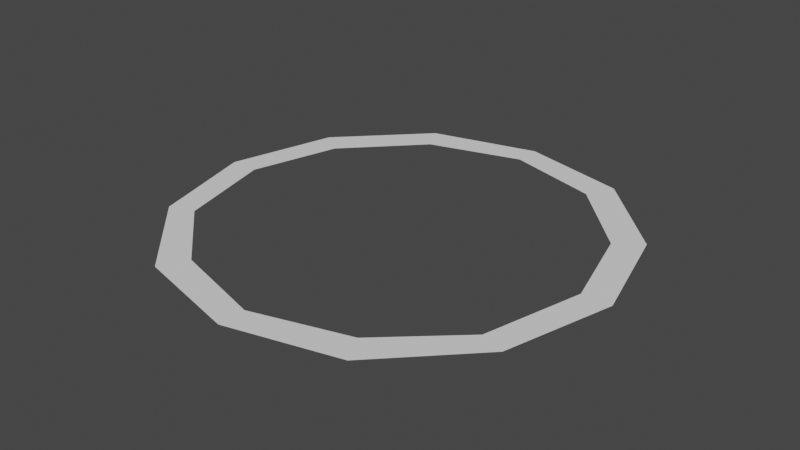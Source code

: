 # Source: SelectionCircle.blend  (saved by Blender 2.93.21; exported with 4.5.12 LTS)
import bpy
from mathutils import Matrix  # noqa: F401  (used for matrix-valued properties, if any)

bpy.ops.wm.read_factory_settings(use_empty=True)
scene = bpy.context.scene
scene.name = 'Scene'

# ---- collections
col_collection = bpy.data.collections.new('Collection'); scene.collection.children.link(col_collection)

# ---- world
world_world = bpy.data.worlds.new('World'); scene.world = world_world
world_world.use_nodes = True; world_world.node_tree.nodes.clear()
_N = world_world.node_tree.nodes; _L = world_world.node_tree.links
n0 = _N.new('ShaderNodeOutputWorld'); n0.name = 'World Output'; n0.location = (300, 300)
n1 = _N.new('ShaderNodeBackground'); n1.name = 'Background'; n1.location = (10, 300)
n1.inputs[0].default_value = (0.05088, 0.05088, 0.05088, 1.0)
_L.new(n1.outputs[0], n0.inputs[0])
n0.is_active_output = True
world_world.color = (0.05088, 0.05088, 0.05088)
world_world.use_sun_shadow = False
world_world.sun_shadow_jitter_overblur = 0.0

# ---- meshes
me_cylinder = bpy.data.meshes.new('Cylinder')
me_cylinder.from_pydata([(0.0, 0.125, -0.7526), (0.376, 0.125, -0.6589), (0.6514, 0.125, -0.3776), (0.752, 0.125, -0.002604), (0.6514, 0.125, 0.3724), (0.376, 0.125, 0.6536), (0.0, 0.125, 0.7474), (-0.376, 0.125, 0.6536), (-0.6514, 0.125, 0.3724), (-0.752, 0.125, -0.002604), (-0.6514, 0.125, -0.3776), (-0.376, 0.125, -0.6589), (0.3262, 0.125, -0.5651), (0.0, 0.125, -0.6589), (0.5654, 0.125, -0.3151), (0.6523, 0.125, -0.002604), (0.5654, 0.125, 0.3411), (0.3262, 0.125, 0.5599), (0.0, 0.125, 0.6536), (-0.3262, 0.125, 0.5599), (-0.5654, 0.125, 0.3411), (-0.6523, 0.125, -0.002604), (-0.5654, 0.125, -0.3151), (-0.3262, 0.125, -0.5651)], [], [(13, 12, 1, 0), (12, 14, 2, 1), (14, 15, 3, 2), (15, 16, 4, 3), (16, 17, 5, 4), (17, 18, 6, 5), (18, 19, 7, 6), (19, 20, 8, 7), (20, 21, 9, 8), (21, 22, 10, 9), (22, 23, 11, 10), (23, 13, 0, 11)])
_uv = me_cylinder.uv_layers.new(name='UVMap')
_uv.uv.foreach_set('vector', [0.25, 0.4583, 0.3541, 0.4304, 0.37, 0.4578, 0.25, 0.49, 0.3541, 0.4304, 0.4304, 0.3541, 0.4578, 0.37, 0.37, 0.4578, 0.4304, 0.3541, 0.4583, 0.25, 0.49, 0.25, 0.4578, 0.37, 0.4583, 0.25, 0.4304, 0.1459, 0.4578, 0.13, 0.49, 0.25, 0.4304, 0.1459, 0.3541, 0.06964, 0.37, 0.04215, 0.4578, 0.13, 0.3541, 0.06964, 0.25, 0.04174, 0.25, 0.01, 0.37, 0.04215, 0.25, 0.04174, 0.1459, 0.06964, 0.13, 0.04215, 0.25, 0.01, 0.1459, 0.06964, 0.06964, 0.1459, 0.04215, 0.13, 0.13, 0.04215, 0.06964, 0.1459, 0.04174, 0.25, 0.01, 0.25, 0.04215, 0.13, 0.04174, 0.25, 0.06964, 0.3541, 0.04215, 0.37, 0.01, 0.25, 0.06964, 0.3541, 0.1459, 0.4304, 0.13, 0.4578, 0.04215, 0.37, 0.1459, 0.4304, 0.25, 0.4583, 0.25, 0.49, 0.13, 0.4578])
me_cylinder.use_remesh_fix_poles = True
me_cylinder.use_remesh_preserve_attributes = False
me_cylinder.update()

# ---- objects
ob_selectioncircle = bpy.data.objects.new('SelectionCircle', me_cylinder)

# ---- transforms, parenting, visibility, modifiers, constraints
ob_selectioncircle.location = (0.0, 0.0, 0.0)
ob_selectioncircle.rotation_euler = (1.571, -0.0, 0.0)

# ---- collection membership
col_collection.objects.link(ob_selectioncircle)

# ---- scene / render settings (as saved in the file)
scene.frame_start = 1; scene.frame_end = 250; scene.frame_set(1)
scene.render.engine = 'BLENDER_EEVEE_NEXT'
scene.cycles.use_denoising = False
scene.cycles.samples = 128
scene.cycles.sampling_pattern = 'TABULATED_SOBOL'
scene.cycles.use_adaptive_sampling = False
scene.cycles.use_light_tree = False
scene.view_settings.view_transform = 'Filmic'
bpy.context.view_layer.update()

# ---- added for rendering (the .blend has no active camera and no usable light): camera, sun
cam_auto = bpy.data.cameras.new('AutoCamera')
cam_auto.lens = 50.0
cam_auto.sensor_width = 36.0
cam_auto.clip_end = 1000.0
ob_auto_camera = bpy.data.objects.new('AutoCamera', cam_auto)
scene.collection.objects.link(ob_auto_camera)
ob_auto_camera.location = (1.96525, -2.3557, 1.6972)
ob_auto_camera.rotation_euler = (1.09748, -7.21219e-08, 0.694738)
scene.camera = ob_auto_camera
light_auto_sun = bpy.data.lights.new('AutoSun', 'SUN')
light_auto_sun.energy = 3.0
light_auto_sun.angle = 0.0523599
ob_auto_sun = bpy.data.objects.new('AutoSun', light_auto_sun)
scene.collection.objects.link(ob_auto_sun)
ob_auto_sun.rotation_euler = (0.872665, 0.174533, 0.523599)
bpy.context.view_layer.update()
